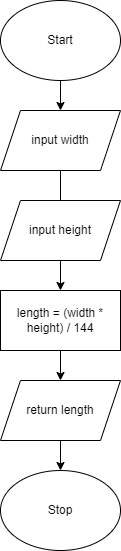

The diagram above was exported from draw.io. Its source (the exported page's mxGraphModel, read from the mxfile embedded in the PNG):
<mxGraphModel dx="690" dy="506" grid="1" gridSize="10" guides="1" tooltips="1" connect="1" arrows="1" fold="1" page="1" pageScale="1" pageWidth="827" pageHeight="1169" math="0" shadow="0">
  <root>
    <mxCell id="0" />
    <mxCell id="1" parent="0" />
    <mxCell id="7" style="edgeStyle=orthogonalEdgeStyle;html=1;exitX=0.5;exitY=1;exitDx=0;exitDy=0;" parent="1" source="2" target="5" edge="1">
      <mxGeometry relative="1" as="geometry" />
    </mxCell>
    <mxCell id="2" value="Start" style="ellipse;whiteSpace=wrap;html=1;" parent="1" vertex="1">
      <mxGeometry x="200" width="120" height="80" as="geometry" />
    </mxCell>
    <mxCell id="3" value="Stop" style="ellipse;whiteSpace=wrap;html=1;" parent="1" vertex="1">
      <mxGeometry x="200" y="470" width="120" height="80" as="geometry" />
    </mxCell>
    <mxCell id="10" style="edgeStyle=orthogonalEdgeStyle;html=1;exitX=0.5;exitY=1;exitDx=0;exitDy=0;rounded=0;startArrow=none;" parent="1" source="14" target="9" edge="1">
      <mxGeometry relative="1" as="geometry" />
    </mxCell>
    <mxCell id="5" value="input width" style="shape=parallelogram;perimeter=parallelogramPerimeter;whiteSpace=wrap;html=1;fixedSize=1;" parent="1" vertex="1">
      <mxGeometry x="200" y="110" width="120" height="60" as="geometry" />
    </mxCell>
    <mxCell id="12" style="edgeStyle=orthogonalEdgeStyle;rounded=0;html=1;exitX=0.5;exitY=1;exitDx=0;exitDy=0;entryX=0.5;entryY=0;entryDx=0;entryDy=0;" parent="1" source="9" target="11" edge="1">
      <mxGeometry relative="1" as="geometry" />
    </mxCell>
    <mxCell id="9" value="length = (width * height) / 144" style="rounded=0;whiteSpace=wrap;html=1;" parent="1" vertex="1">
      <mxGeometry x="200" y="290" width="120" height="60" as="geometry" />
    </mxCell>
    <mxCell id="13" style="edgeStyle=orthogonalEdgeStyle;rounded=0;html=1;exitX=0.5;exitY=1;exitDx=0;exitDy=0;entryX=0.5;entryY=0;entryDx=0;entryDy=0;" parent="1" source="11" target="3" edge="1">
      <mxGeometry relative="1" as="geometry" />
    </mxCell>
    <mxCell id="11" value="return length" style="shape=parallelogram;perimeter=parallelogramPerimeter;whiteSpace=wrap;html=1;fixedSize=1;" parent="1" vertex="1">
      <mxGeometry x="200" y="380" width="120" height="60" as="geometry" />
    </mxCell>
    <mxCell id="14" value="input height" style="shape=parallelogram;perimeter=parallelogramPerimeter;whiteSpace=wrap;html=1;fixedSize=1;" vertex="1" parent="1">
      <mxGeometry x="200" y="200" width="120" height="60" as="geometry" />
    </mxCell>
    <mxCell id="15" value="" style="edgeStyle=orthogonalEdgeStyle;html=1;exitX=0.5;exitY=1;exitDx=0;exitDy=0;rounded=0;endArrow=none;" edge="1" parent="1" source="5" target="14">
      <mxGeometry relative="1" as="geometry">
        <mxPoint x="260" y="170" as="sourcePoint" />
        <mxPoint x="260" y="290" as="targetPoint" />
      </mxGeometry>
    </mxCell>
  </root>
</mxGraphModel>